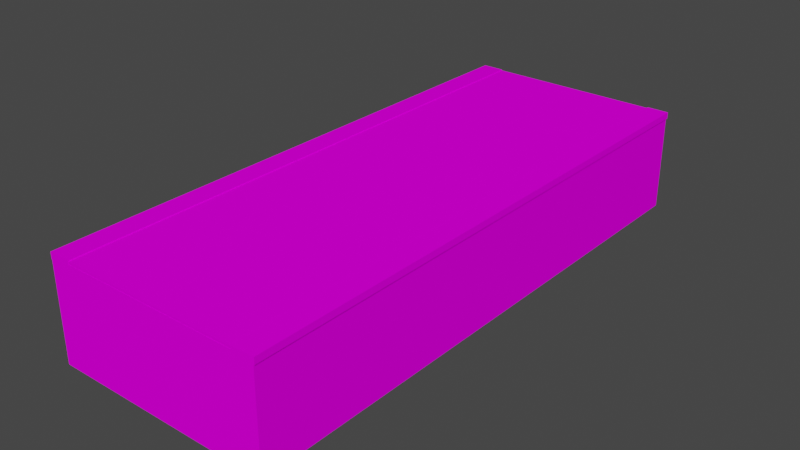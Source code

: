 # Source: floor1.blend  (saved by Blender 2.82.7; exported with 4.5.12 LTS)
import bpy
from mathutils import Matrix  # noqa: F401  (used for matrix-valued properties, if any)

bpy.ops.wm.read_factory_settings(use_empty=True)
scene = bpy.context.scene
scene.name = 'Scene'

# ---- collections
col_collection = bpy.data.collections.new('Collection'); scene.collection.children.link(col_collection)

# ---- images (referenced by path relative to the original .blend; pixels are not part of the script)
import os
ASSET_DIR = os.environ.get("B2B_ASSET_DIR", "")  # directory of the original .blend (textures are referenced by path, not embedded)
HERE = os.path.dirname(os.path.abspath(__file__))  # packed textures are extracted next to this script under _unpacked/

def load_image(name, relpath, width, height, colorspace="sRGB"):
    """Load a texture the original file referenced (path relative to the .blend, or extracted next to this script)."""
    p = next((c for c in (os.path.join(HERE, relpath), os.path.join(ASSET_DIR, relpath)) if relpath and os.path.exists(c)), "")
    if p:
        img = bpy.data.images.load(p, check_existing=True)
        img.name = name
    else:  # same state as the original file: an image datablock whose file is absent (Cycles renders it pink)
        img = bpy.data.images.new(name, width, height)
        img.source = "FILE"
        img.filepath = "//" + (relpath or name)
    img.colorspace_settings.name = colorspace
    return img
img_bricksdark_clone__png_001 = load_image('bricksDark(Clone).png.001', 'bricksDark(Clone).png', 1024, 1024, 'sRGB')
img_bricks_clone__png_001 = load_image('bricks(Clone).png.001', 'bricks(Clone).png', 1024, 1024, 'sRGB')

# ---- materials (node trees are filled in below, after node groups)
mat_bricksdark_x0028_clone_x0029__001 = bpy.data.materials.new('bricksDark_x0028_Clone_x0029_.001')
mat_bricksdark_x0028_clone_x0029__001.use_transparent_shadow = False
mat_bricks_x0028_clone_x0029__001 = bpy.data.materials.new('bricks_x0028_Clone_x0029_.001')
mat_bricks_x0028_clone_x0029__001.use_transparent_shadow = False
mat_bricksdark_x0028_clone_x0029 = bpy.data.materials.new('bricksDark_x0028_Clone_x0029_')
mat_bricksdark_x0028_clone_x0029.use_transparent_shadow = False
mat_bricks_x0028_clone_x0029 = bpy.data.materials.new('bricks_x0028_Clone_x0029_')
mat_bricks_x0028_clone_x0029.use_transparent_shadow = False

# ---- material node trees
mat_bricksdark_x0028_clone_x0029__001.use_nodes = True; mat_bricksdark_x0028_clone_x0029__001.node_tree.nodes.clear()
_N = mat_bricksdark_x0028_clone_x0029__001.node_tree.nodes; _L = mat_bricksdark_x0028_clone_x0029__001.node_tree.links
n0 = _N.new('ShaderNodeBsdfPrincipled'); n0.name = 'Principled BSDF'; n0.location = (0, 300)
n0.distribution = 'GGX'
n0.subsurface_method = 'BURLEY'
n0.inputs[3].default_value = 1.0
n0.inputs[27].default_value = (0.0, 0.0, 0.0, 1.0)
n0.inputs[28].default_value = 1.0
n1 = _N.new('ShaderNodeOutputMaterial'); n1.name = 'Material Output'; n1.location = (300, 300)
n2 = _N.new('ShaderNodeTexImage'); n2.name = 'Image Texture'; n2.location = (-300, 300)
n2.label = 'Base Color'
n2.image = img_bricksdark_clone__png_001
n3 = _N.new('ShaderNodeRGB'); n3.name = 'RGB'; n3.location = (-300, 0)
n3.label = 'Ambient'
n3.outputs[0].default_value = (0.0, 0.0, 0.0, 1.0)
n4 = _N.new('ShaderNodeRGB'); n4.name = 'RGB.001'; n4.location = (-300, -300)
n4.label = 'Specular'
n4.outputs[0].default_value = (0.5, 0.5, 0.5, 1.0)
_L.new(n0.outputs[0], n1.inputs[0])
_L.new(n2.outputs[0], n0.inputs[0])
n1.is_active_output = True
mat_bricks_x0028_clone_x0029__001.use_nodes = True; mat_bricks_x0028_clone_x0029__001.node_tree.nodes.clear()
_N = mat_bricks_x0028_clone_x0029__001.node_tree.nodes; _L = mat_bricks_x0028_clone_x0029__001.node_tree.links
n0 = _N.new('ShaderNodeBsdfPrincipled'); n0.name = 'Principled BSDF'; n0.location = (0, 300)
n0.distribution = 'GGX'
n0.subsurface_method = 'BURLEY'
n0.inputs[3].default_value = 1.0
n0.inputs[27].default_value = (0.0, 0.0, 0.0, 1.0)
n0.inputs[28].default_value = 1.0
n1 = _N.new('ShaderNodeOutputMaterial'); n1.name = 'Material Output'; n1.location = (300, 300)
n2 = _N.new('ShaderNodeTexImage'); n2.name = 'Image Texture'; n2.location = (-300, 300)
n2.label = 'Base Color'
n2.image = img_bricks_clone__png_001
n3 = _N.new('ShaderNodeRGB'); n3.name = 'RGB'; n3.location = (-300, 0)
n3.label = 'Ambient'
n3.outputs[0].default_value = (0.0, 0.0, 0.0, 1.0)
n4 = _N.new('ShaderNodeRGB'); n4.name = 'RGB.001'; n4.location = (-300, -300)
n4.label = 'Specular'
n4.outputs[0].default_value = (0.5, 0.5, 0.5, 1.0)
_L.new(n0.outputs[0], n1.inputs[0])
_L.new(n2.outputs[0], n0.inputs[0])
n1.is_active_output = True
mat_bricksdark_x0028_clone_x0029.use_nodes = True; mat_bricksdark_x0028_clone_x0029.node_tree.nodes.clear()
_N = mat_bricksdark_x0028_clone_x0029.node_tree.nodes; _L = mat_bricksdark_x0028_clone_x0029.node_tree.links
n0 = _N.new('ShaderNodeBsdfPrincipled'); n0.name = 'Principled BSDF'; n0.location = (0, 300)
n0.distribution = 'GGX'
n0.subsurface_method = 'BURLEY'
n0.inputs[3].default_value = 1.0
n0.inputs[27].default_value = (0.0, 0.0, 0.0, 1.0)
n0.inputs[28].default_value = 1.0
n1 = _N.new('ShaderNodeOutputMaterial'); n1.name = 'Material Output'; n1.location = (300, 300)
n2 = _N.new('ShaderNodeTexImage'); n2.name = 'Image Texture'; n2.location = (-300, 300)
n2.label = 'Base Color'
n2.image = img_bricksdark_clone__png_001
n3 = _N.new('ShaderNodeRGB'); n3.name = 'RGB'; n3.location = (-300, 0)
n3.label = 'Ambient'
n3.outputs[0].default_value = (0.0, 0.0, 0.0, 1.0)
n4 = _N.new('ShaderNodeRGB'); n4.name = 'RGB.001'; n4.location = (-300, -300)
n4.label = 'Specular'
n4.outputs[0].default_value = (0.5, 0.5, 0.5, 1.0)
_L.new(n0.outputs[0], n1.inputs[0])
_L.new(n2.outputs[0], n0.inputs[0])
n1.is_active_output = True
mat_bricks_x0028_clone_x0029.use_nodes = True; mat_bricks_x0028_clone_x0029.node_tree.nodes.clear()
_N = mat_bricks_x0028_clone_x0029.node_tree.nodes; _L = mat_bricks_x0028_clone_x0029.node_tree.links
n0 = _N.new('ShaderNodeBsdfPrincipled'); n0.name = 'Principled BSDF'; n0.location = (0, 300)
n0.distribution = 'GGX'
n0.subsurface_method = 'BURLEY'
n0.inputs[3].default_value = 1.0
n0.inputs[27].default_value = (0.0, 0.0, 0.0, 1.0)
n0.inputs[28].default_value = 1.0
n1 = _N.new('ShaderNodeOutputMaterial'); n1.name = 'Material Output'; n1.location = (300, 300)
n2 = _N.new('ShaderNodeTexImage'); n2.name = 'Image Texture'; n2.location = (-300, 300)
n2.label = 'Base Color'
n2.image = img_bricks_clone__png_001
n3 = _N.new('ShaderNodeRGB'); n3.name = 'RGB'; n3.location = (-300, 0)
n3.label = 'Ambient'
n3.outputs[0].default_value = (0.0, 0.0, 0.0, 1.0)
n4 = _N.new('ShaderNodeRGB'); n4.name = 'RGB.001'; n4.location = (-300, -300)
n4.label = 'Specular'
n4.outputs[0].default_value = (0.5, 0.5, 0.5, 1.0)
_L.new(n0.outputs[0], n1.inputs[0])
_L.new(n2.outputs[0], n0.inputs[0])
n1.is_active_output = True

# ---- world
world_world = bpy.data.worlds.new('World'); scene.world = world_world
world_world.use_nodes = True; world_world.node_tree.nodes.clear()
_N = world_world.node_tree.nodes; _L = world_world.node_tree.links
n0 = _N.new('ShaderNodeOutputWorld'); n0.name = 'World Output'; n0.location = (300, 300)
n1 = _N.new('ShaderNodeBackground'); n1.name = 'Background'; n1.location = (10, 300)
n1.inputs[0].default_value = (0.05088, 0.05088, 0.05088, 1.0)
_L.new(n1.outputs[0], n0.inputs[0])
n0.is_active_output = True
world_world.color = (0.05088, 0.05088, 0.05088)
world_world.use_sun_shadow = False
world_world.sun_shadow_jitter_overblur = 0.0

# ---- meshes
me_id20 = bpy.data.meshes.new('ID20')
me_id20.from_pydata([(-0.5, 0.0, 0.5), (-0.5, 0.0, -0.5), (0.5, 0.0, 0.5), (0.5, 0.0, -0.5), (-0.5, 0.2, -0.5), (-0.5, 0.0, -0.5), (-0.5, 0.2, 0.5), (-0.5, 0.0, 0.5), (-0.5, 0.0, 0.5), (0.5, 0.0, 0.5), (-0.5, 0.2, 0.5), (0.5, 0.2, 0.5), (0.5, 0.0, -0.5), (0.5, 0.2, -0.5), (0.5, 0.0, 0.5), (0.5, 0.2, 0.5), (0.5, 0.0, -0.5), (-0.5, 0.0, -0.5), (0.5, 0.2, -0.5), (-0.5, 0.2, -0.5), (0.5, 1.0, -0.5), (-0.5, 1.0, -0.5), (-0.5, 1.0, -0.5), (-0.5, 1.0, 0.5), (0.5, 1.0, -0.5), (0.5, 1.0, 0.5), (-0.5, 1.0, -0.5), (-0.5, 1.0, 0.5), (-0.5, 1.0, 0.5), (0.5, 1.0, 0.5), (0.5, 1.0, -0.5), (0.5, 1.0, 0.5), (-0.5052, 0.9672, 0.5002), (-0.5052, 0.9672, -0.5005), (0.502, 0.9672, 0.5002), (0.502, 0.9672, -0.5005), (-0.5052, 1.033, -0.5005), (-0.5052, 0.9672, -0.5005), (-0.5052, 1.033, 0.5002), (-0.5052, 0.9672, 0.5002), (0.502, 0.9672, 0.5002), (-0.4044, 1.0, 0.5002), (-0.5052, 0.9672, 0.5002), (-0.5052, 1.033, 0.5002), (-0.4044, 1.033, 0.5002), (0.4013, 1.0, 0.5002), (0.502, 1.033, 0.5002), (0.4013, 1.033, 0.5002), (0.502, 0.9672, -0.5005), (0.502, 1.033, -0.5005), (0.502, 0.9672, 0.5002), (0.502, 1.033, 0.5002), (-0.5052, 0.9672, -0.5005), (0.4013, 1.0, -0.5005), (0.502, 0.9672, -0.5005), (0.502, 1.033, -0.5005), (0.4013, 1.033, -0.5005), (-0.4044, 1.0, -0.5005), (-0.5052, 1.033, -0.5005), (-0.4044, 1.033, -0.5005), (0.4013, 1.033, -0.5005), (0.4013, 1.033, 0.5002), (0.502, 1.033, -0.5005), (0.502, 1.033, 0.5002), (0.4013, 1.033, -0.5005), (0.4013, 1.0, -0.5005), (0.4013, 1.033, 0.5002), (0.4013, 1.0, 0.5002), (-0.4044, 1.0, -0.5005), (-0.4044, 1.033, -0.5005), (-0.4044, 1.0, 0.5002), (-0.4044, 1.033, 0.5002), (-0.5052, 1.033, -0.5005), (-0.5052, 1.033, 0.5002), (-0.4044, 1.033, -0.5005), (-0.4044, 1.033, 0.5002), (-0.4044, 1.0, -0.5005), (-0.4044, 1.0, 0.5002), (0.4013, 1.0, -0.5005), (0.4013, 1.0, 0.5002), (-0.5, 1.025, -0.5), (0.5, 1.025, -0.5), (-0.5, 1.025, 0.5), (0.5, 1.025, 0.5)], [], [(0, 1, 2), (3, 2, 1), (4, 5, 6), (7, 6, 5), (8, 9, 10), (11, 10, 9), (12, 13, 14), (15, 14, 13), (16, 17, 18), (19, 18, 17), (18, 19, 20), (21, 20, 19), (22, 24, 23), (25, 23, 24), (26, 4, 27), (6, 27, 4), (10, 11, 28), (29, 28, 11), (13, 30, 15), (31, 15, 30), (32, 33, 34), (35, 34, 33), (36, 37, 38), (39, 38, 37), (40, 41, 42), (43, 42, 41), (44, 43, 41), (41, 40, 45), (46, 45, 40), (47, 45, 46), (48, 49, 50), (51, 50, 49), (52, 53, 54), (55, 54, 53), (56, 55, 53), (53, 52, 57), (58, 57, 52), (59, 57, 58), (60, 61, 62), (63, 62, 61), (64, 65, 66), (67, 66, 65), (68, 69, 70), (71, 70, 69), (72, 73, 74), (75, 74, 73), (76, 77, 78), (79, 78, 77), (80, 82, 81), (83, 81, 82), (23, 25, 83, 82), (22, 23, 82, 80), (25, 24, 81, 83), (24, 22, 80, 81)])
me_id20.polygons.foreach_set('material_index', [0, 0, 0, 0, 0, 0, 0, 0, 0, 0, 1, 1, 1, 1, 1, 1, 1, 1, 1, 1, 2, 2, 2, 2, 2, 2, 2, 2, 2, 2, 2, 2, 2, 2, 2, 2, 2, 2, 2, 2, 2, 2, 2, 2, 2, 2, 3, 3, 1, 1, 1, 1, 1, 1])
_uv = me_id20.uv_layers.new(name='ID25')
_uv.uv.foreach_set('vector', [-3.065, -27.75, -3.065, -10.51, 3.726, -27.75, 3.726, -10.51, 3.726, -27.75, -3.065, -10.51, -10.51, -2.339, -10.51, -2.949, -27.75, -2.339, -27.75, -2.949, -27.75, -2.339, -10.51, -2.949, 3.065, -2.949, -3.726, -2.949, 3.065, -2.339, -3.726, -2.339, 3.065, -2.339, -3.726, -2.949, 10.51, -2.949, 10.51, -2.339, 27.75, -2.949, 27.75, -2.339, 27.75, -2.949, 10.51, -2.339, 3.726, -2.949, -3.065, -2.949, 3.726, -2.339, -3.065, -2.339, 3.726, -2.339, -3.065, -2.949, 3.726, -2.339, -3.065, -2.339, 3.726, 0.1, -3.065, 0.1, 3.726, 0.1, -3.065, -2.339, -3.065, 10.51, 3.726, 10.51, -3.065, 27.75, 3.726, 27.75, -3.065, 27.75, 3.726, 10.51, -10.51, 0.1, -10.51, -2.339, -27.75, 0.1, -27.75, -2.339, -27.75, 0.1, -10.51, -2.339, 3.065, -2.339, -3.726, -2.339, 3.065, 0.1, -3.726, 0.1, 3.065, 0.1, -3.726, -2.339, 10.51, -2.339, 10.51, 0.1, 27.75, -2.339, 27.75, 0.1, 27.75, -2.339, 10.51, 0.1, 0.0, 0.0, 0.0, 0.0, 0.0, 0.0, 0.0, 0.0, 0.0, 0.0, 0.0, 0.0, 0.0, 0.0, 0.0, 0.0, 0.0, 0.0, 0.0, 0.0, 0.0, 0.0, 0.0, 0.0, 0.0, 0.0, 0.0, 0.0, 0.0, 0.0, 0.0, 0.0, 0.0, 0.0, 0.0, 0.0, 0.0, 0.0, 0.0, 0.0, 0.0, 0.0, 0.0, 0.0, 0.0, 0.0, 0.0, 0.0, 0.0, 0.0, 0.0, 0.0, 0.0, 0.0, 0.0, 0.0, 0.0, 0.0, 0.0, 0.0, 0.0, 0.0, 0.0, 0.0, 0.0, 0.0, 0.0, 0.0, 0.0, 0.0, 0.0, 0.0, 0.0, 0.0, 0.0, 0.0, 0.0, 0.0, 0.0, 0.0, 0.0, 0.0, 0.0, 0.0, 0.0, 0.0, 0.0, 0.0, 0.0, 0.0, 0.0, 0.0, 0.0, 0.0, 0.0, 0.0, 0.0, 0.0, 0.0, 0.0, 0.0, 0.0, 0.0, 0.0, 0.0, 0.0, 0.0, 0.0, 0.0, 0.0, 0.0, 0.0, 0.0, 0.0, 0.0, 0.0, 0.0, 0.0, 0.0, 0.0, 0.0, 0.0, 0.0, 0.0, 0.0, 0.0, 0.0, 0.0, 0.0, 0.0, 0.0, 0.0, 0.0, 0.0, 0.0, 0.0, 0.0, 0.0, 0.0, 0.0, 0.0, 0.0, 0.0, 0.0, 0.0, 0.0, 0.0, 0.0, 0.0, 0.0, 0.0, 0.0, 0.0, 0.0, 0.0, 0.0, 0.0, 0.0, 0.0, 0.0, 0.0, 0.0, 0.0, 0.0, 0.0, 0.0, 0.0, 0.0, -3.065, 10.51, -3.065, 27.75, 3.726, 10.51, 3.726, 27.75, 3.726, 10.51, -3.065, 27.75, -3.065, 27.75, 3.726, 27.75, 3.726, 27.75, -3.065, 27.75, -3.065, 10.51, -3.065, 27.75, -3.065, 27.75, -3.065, 10.51, 3.726, 27.75, 3.726, 10.51, 3.726, 10.51, 3.726, 27.75, 3.726, 10.51, -3.065, 10.51, -3.065, 10.51, 3.726, 10.51])
_uv.active_render = True
_uv = me_id20.uv_layers.new(name='ID12')
_uv.uv.foreach_set('vector', [0.0, 0.0, 0.0, 0.0, 0.0, 0.0, 0.0, 0.0, 0.0, 0.0, 0.0, 0.0, 0.0, 0.0, 0.0, 0.0, 0.0, 0.0, 0.0, 0.0, 0.0, 0.0, 0.0, 0.0, 0.0, 0.0, 0.0, 0.0, 0.0, 0.0, 0.0, 0.0, 0.0, 0.0, 0.0, 0.0, 0.0, 0.0, 0.0, 0.0, 0.0, 0.0, 0.0, 0.0, 0.0, 0.0, 0.0, 0.0, 0.0, 0.0, 0.0, 0.0, 0.0, 0.0, 0.0, 0.0, 0.0, 0.0, 0.0, 0.0, 0.0, 0.0, 0.0, 0.0, 0.0, 0.0, 0.0, 0.0, 0.0, 0.0, 0.0, 0.0, 0.0, 0.0, 0.0, 0.0, 0.0, 0.0, 0.0, 0.0, 0.0, 0.0, 0.0, 0.0, 0.0, 0.0, 0.0, 0.0, 0.0, 0.0, 0.0, 0.0, 0.0, 0.0, 0.0, 0.0, 0.0, 0.0, 0.0, 0.0, 0.0, 0.0, 0.0, 0.0, 0.0, 0.0, 0.0, 0.0, 0.0, 0.0, 0.0, 0.0, 0.0, 0.0, 0.0, 0.0, 0.0, 0.0, 0.0, 0.0, -3.1, -27.75, -3.1, -10.5, 3.74, -27.75, 3.74, -10.5, 3.74, -27.75, -3.1, -10.5, -10.5, 0.2, -10.5, 0.0, -27.75, 0.2, -27.75, 0.0, -27.75, 0.2, -10.5, 0.0, -3.74, 0.0, 2.416, 0.1, 3.1, 0.0, 3.1, 0.2, 3.1, 0.0, 2.416, 0.1, 2.416, 0.2, 3.1, 0.2, 2.416, 0.1, 2.416, 0.1, -3.74, 0.0, -3.056, 0.1, -3.74, 0.2, -3.056, 0.1, -3.74, 0.0, -3.056, 0.2, -3.056, 0.1, -3.74, 0.2, 10.5, 0.0, 10.5, 0.2, 27.75, 0.0, 27.75, 0.2, 27.75, 0.0, 10.5, 0.2, -3.1, 0.0, 3.056, 0.1, 3.74, 0.0, 3.74, 0.2, 3.74, 0.0, 3.056, 0.1, 3.056, 0.2, 3.74, 0.2, 3.056, 0.1, 3.056, 0.1, -3.1, 0.0, -2.416, 0.1, -3.1, 0.2, -2.416, 0.1, -3.1, 0.0, -2.416, 0.2, -2.416, 0.1, -3.1, 0.2, 3.056, 10.5, 3.056, 27.75, 3.74, 10.5, 3.74, 27.75, 3.74, 10.5, 3.056, 27.75, -10.5, 0.2, -10.5, 0.1, -27.75, 0.2, -27.75, 0.1, -27.75, 0.2, -10.5, 0.1, 10.5, 0.1, 10.5, 0.2, 27.75, 0.1, 27.75, 0.2, 27.75, 0.1, 10.5, 0.2, -3.1, 10.5, -3.1, 27.75, -2.416, 10.5, -2.416, 27.75, -2.416, 10.5, -3.1, 27.75, -2.416, 10.5, -2.416, 27.75, 3.056, 10.5, 3.056, 27.75, 3.056, 10.5, -2.416, 27.75, 0.0, 0.0, 0.0, 0.0, 0.0, 0.0, 0.0, 0.0, 0.0, 0.0, 0.0, 0.0, 0.0, 0.0, 0.0, 0.0, 0.0, 0.0, 0.0, 0.0, 0.0, 0.0, 0.0, 0.0, 0.0, 0.0, 0.0, 0.0, 0.0, 0.0, 0.0, 0.0, 0.0, 0.0, 0.0, 0.0, 0.0, 0.0, 0.0, 0.0, 0.0, 0.0, 0.0, 0.0])
me_id20.materials.append(mat_bricksdark_x0028_clone_x0029__001)
me_id20.materials.append(mat_bricks_x0028_clone_x0029__001)
me_id20.materials.append(mat_bricksdark_x0028_clone_x0029)
me_id20.materials.append(mat_bricks_x0028_clone_x0029)
me_id20.use_remesh_fix_poles = True
me_id20.use_remesh_preserve_attributes = False
me_id20.use_mirror_vertex_groups = False
me_id20.update()

# ---- objects
ob_block = bpy.data.objects.new('block', me_id20)

# ---- transforms, parenting, visibility, modifiers, constraints
ob_block.location = (0.0, 0.0, 0.0)
ob_block.rotation_euler = (-1.571, 0.0, 0.0)
ob_block.scale = (-6.791, -3.049, -17.24)
ob_block.lineart.crease_threshold = 0.0

# ---- collection membership
col_collection.objects.link(ob_block)

# ---- scene / render settings (as saved in the file)
scene.frame_start = 1; scene.frame_end = 250; scene.frame_set(1)
scene.render.engine = 'BLENDER_EEVEE_NEXT'
scene.cycles.use_denoising = False
scene.cycles.samples = 128
scene.cycles.sampling_pattern = 'TABULATED_SOBOL'
scene.cycles.use_adaptive_sampling = False
scene.cycles.use_light_tree = False
scene.view_settings.view_transform = 'Filmic'
bpy.context.view_layer.update()

# ---- added for rendering (the .blend has no active camera and no usable light): camera, sun
cam_auto = bpy.data.cameras.new('AutoCamera')
cam_auto.lens = 50.0
cam_auto.sensor_width = 36.0
cam_auto.clip_end = 1000.0
ob_auto_camera = bpy.data.objects.new('AutoCamera', cam_auto)
scene.collection.objects.link(ob_auto_camera)
ob_auto_camera.location = (17.4278, -20.8978, 15.5083)
ob_auto_camera.rotation_euler = (1.09748, -7.21219e-08, 0.694738)
scene.camera = ob_auto_camera
light_auto_sun = bpy.data.lights.new('AutoSun', 'SUN')
light_auto_sun.energy = 3.0
light_auto_sun.angle = 0.0523599
ob_auto_sun = bpy.data.objects.new('AutoSun', light_auto_sun)
scene.collection.objects.link(ob_auto_sun)
ob_auto_sun.rotation_euler = (0.872665, 0.174533, 0.523599)
bpy.context.view_layer.update()
